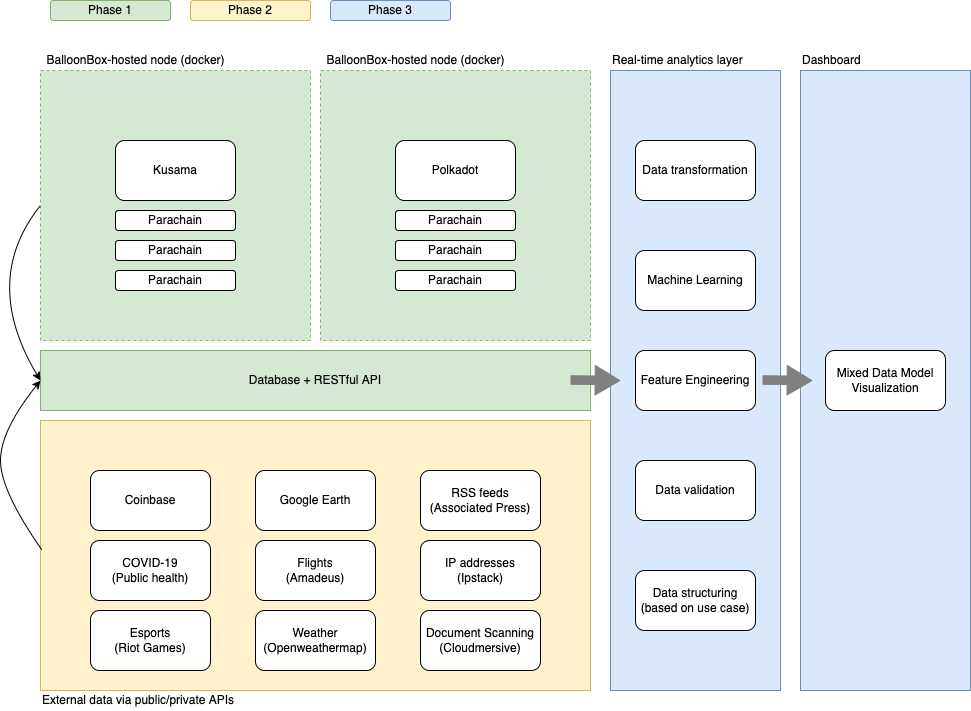

The diagram above was exported from draw.io. Its source (the exported page's mxGraphModel, read from the mxfile embedded in the PNG):
<mxGraphModel dx="946" dy="614" grid="0" gridSize="10" guides="1" tooltips="1" connect="1" arrows="1" fold="1" page="1" pageScale="1" pageWidth="850" pageHeight="1100" math="0" shadow="0">
  <root>
    <mxCell id="KOQfn0mb32UuzLWldMg4-0" />
    <mxCell id="KOQfn0mb32UuzLWldMg4-1" parent="KOQfn0mb32UuzLWldMg4-0" />
    <mxCell id="j_ncLljb0WEcvwBkiqhz-2" value="" style="whiteSpace=wrap;html=1;aspect=fixed;dashed=1;fillColor=#d5e8d4;strokeColor=#82b366;" parent="KOQfn0mb32UuzLWldMg4-1" vertex="1">
      <mxGeometry x="400" y="150" width="270" height="270" as="geometry" />
    </mxCell>
    <mxCell id="jeG4-n4_DLiPNsUx7Fvz-0" value="" style="whiteSpace=wrap;html=1;aspect=fixed;dashed=1;fillColor=#d5e8d4;strokeColor=#82b366;" parent="KOQfn0mb32UuzLWldMg4-1" vertex="1">
      <mxGeometry x="120" y="150" width="270" height="270" as="geometry" />
    </mxCell>
    <mxCell id="jeG4-n4_DLiPNsUx7Fvz-1" value="BalloonBox-hosted node (docker)" style="text;html=1;align=center;verticalAlign=middle;resizable=0;points=[];autosize=1;strokeColor=none;fillColor=none;" parent="KOQfn0mb32UuzLWldMg4-1" vertex="1">
      <mxGeometry x="120" y="130" width="190" height="20" as="geometry" />
    </mxCell>
    <mxCell id="j_ncLljb0WEcvwBkiqhz-0" value="Kusama" style="rounded=1;whiteSpace=wrap;html=1;" parent="KOQfn0mb32UuzLWldMg4-1" vertex="1">
      <mxGeometry x="195" y="220" width="120" height="60" as="geometry" />
    </mxCell>
    <mxCell id="j_ncLljb0WEcvwBkiqhz-1" value="Polkadot" style="rounded=1;whiteSpace=wrap;html=1;" parent="KOQfn0mb32UuzLWldMg4-1" vertex="1">
      <mxGeometry x="475" y="220" width="120" height="60" as="geometry" />
    </mxCell>
    <mxCell id="j_ncLljb0WEcvwBkiqhz-6" value="Database + RESTful API" style="rounded=0;whiteSpace=wrap;html=1;fillColor=#d5e8d4;strokeColor=#82b366;" parent="KOQfn0mb32UuzLWldMg4-1" vertex="1">
      <mxGeometry x="120" y="430" width="550" height="60" as="geometry" />
    </mxCell>
    <mxCell id="_bVmRQ3NSq-xzandnur6-0" value="BalloonBox-hosted node (docker)" style="text;html=1;align=center;verticalAlign=middle;resizable=0;points=[];autosize=1;strokeColor=none;fillColor=none;" parent="KOQfn0mb32UuzLWldMg4-1" vertex="1">
      <mxGeometry x="400" y="130" width="190" height="20" as="geometry" />
    </mxCell>
    <mxCell id="_bVmRQ3NSq-xzandnur6-2" value="" style="rounded=0;whiteSpace=wrap;html=1;fillColor=#fff2cc;strokeColor=#d6b656;" parent="KOQfn0mb32UuzLWldMg4-1" vertex="1">
      <mxGeometry x="120" y="500" width="550" height="270" as="geometry" />
    </mxCell>
    <mxCell id="_bVmRQ3NSq-xzandnur6-3" value="External data via public/private APIs" style="text;html=1;align=left;verticalAlign=middle;resizable=0;points=[];autosize=1;strokeColor=none;fillColor=none;" parent="KOQfn0mb32UuzLWldMg4-1" vertex="1">
      <mxGeometry x="120" y="770" width="210" height="20" as="geometry" />
    </mxCell>
    <mxCell id="_bVmRQ3NSq-xzandnur6-4" value="Coinbase" style="rounded=1;whiteSpace=wrap;html=1;" parent="KOQfn0mb32UuzLWldMg4-1" vertex="1">
      <mxGeometry x="170" y="550" width="120" height="60" as="geometry" />
    </mxCell>
    <mxCell id="_bVmRQ3NSq-xzandnur6-5" value="Google Earth" style="rounded=1;whiteSpace=wrap;html=1;" parent="KOQfn0mb32UuzLWldMg4-1" vertex="1">
      <mxGeometry x="335" y="550" width="120" height="60" as="geometry" />
    </mxCell>
    <mxCell id="_bVmRQ3NSq-xzandnur6-6" value="RSS feeds&lt;br&gt;(Associated Press)" style="rounded=1;whiteSpace=wrap;html=1;" parent="KOQfn0mb32UuzLWldMg4-1" vertex="1">
      <mxGeometry x="500" y="550" width="120" height="60" as="geometry" />
    </mxCell>
    <mxCell id="_bVmRQ3NSq-xzandnur6-7" value="COVID-19&lt;br&gt;(Public health)" style="rounded=1;whiteSpace=wrap;html=1;" parent="KOQfn0mb32UuzLWldMg4-1" vertex="1">
      <mxGeometry x="170" y="620" width="120" height="60" as="geometry" />
    </mxCell>
    <mxCell id="_bVmRQ3NSq-xzandnur6-8" value="Esports&lt;br&gt;(Riot Games)" style="rounded=1;whiteSpace=wrap;html=1;" parent="KOQfn0mb32UuzLWldMg4-1" vertex="1">
      <mxGeometry x="170" y="690" width="120" height="60" as="geometry" />
    </mxCell>
    <mxCell id="_bVmRQ3NSq-xzandnur6-9" value="Weather&lt;br&gt;(Openweathermap)" style="rounded=1;whiteSpace=wrap;html=1;" parent="KOQfn0mb32UuzLWldMg4-1" vertex="1">
      <mxGeometry x="335" y="690" width="120" height="60" as="geometry" />
    </mxCell>
    <mxCell id="_bVmRQ3NSq-xzandnur6-10" value="Flights&lt;br&gt;(Amadeus)" style="rounded=1;whiteSpace=wrap;html=1;" parent="KOQfn0mb32UuzLWldMg4-1" vertex="1">
      <mxGeometry x="335" y="620" width="120" height="60" as="geometry" />
    </mxCell>
    <mxCell id="_bVmRQ3NSq-xzandnur6-11" value="Document Scanning&lt;br&gt;(Cloudmersive)" style="rounded=1;whiteSpace=wrap;html=1;" parent="KOQfn0mb32UuzLWldMg4-1" vertex="1">
      <mxGeometry x="500" y="690" width="120" height="60" as="geometry" />
    </mxCell>
    <mxCell id="_bVmRQ3NSq-xzandnur6-12" value="IP addresses&lt;br&gt;(Ipstack)" style="rounded=1;whiteSpace=wrap;html=1;" parent="KOQfn0mb32UuzLWldMg4-1" vertex="1">
      <mxGeometry x="500" y="620" width="120" height="60" as="geometry" />
    </mxCell>
    <mxCell id="_bVmRQ3NSq-xzandnur6-13" value="" style="curved=1;endArrow=classic;html=1;rounded=0;exitX=0.002;exitY=0.478;exitDx=0;exitDy=0;exitPerimeter=0;entryX=0;entryY=0.5;entryDx=0;entryDy=0;" parent="KOQfn0mb32UuzLWldMg4-1" source="_bVmRQ3NSq-xzandnur6-2" target="j_ncLljb0WEcvwBkiqhz-6" edge="1">
      <mxGeometry width="50" height="50" relative="1" as="geometry">
        <mxPoint x="40" y="570" as="sourcePoint" />
        <mxPoint x="90" y="520" as="targetPoint" />
        <Array as="points">
          <mxPoint x="80" y="570" />
          <mxPoint x="80" y="510" />
        </Array>
      </mxGeometry>
    </mxCell>
    <mxCell id="_bVmRQ3NSq-xzandnur6-16" value="" style="curved=1;endArrow=classic;html=1;rounded=0;exitX=0;exitY=0.5;exitDx=0;exitDy=0;entryX=0;entryY=0.5;entryDx=0;entryDy=0;" parent="KOQfn0mb32UuzLWldMg4-1" source="jeG4-n4_DLiPNsUx7Fvz-0" target="j_ncLljb0WEcvwBkiqhz-6" edge="1">
      <mxGeometry width="50" height="50" relative="1" as="geometry">
        <mxPoint x="81.09999999999991" y="419.99999999999994" as="sourcePoint" />
        <mxPoint x="80" y="250.94" as="targetPoint" />
        <Array as="points">
          <mxPoint x="60" y="360" />
        </Array>
      </mxGeometry>
    </mxCell>
    <mxCell id="usMjdzOBTvJ95iD0eqNn-22" value="" style="edgeStyle=orthogonalEdgeStyle;rounded=0;orthogonalLoop=1;jettySize=auto;html=1;fillColor=default;" parent="KOQfn0mb32UuzLWldMg4-1" source="Y7nh0x1Ei_wf04UNPeks-0" target="j_ncLljb0WEcvwBkiqhz-6" edge="1">
      <mxGeometry relative="1" as="geometry" />
    </mxCell>
    <mxCell id="Y7nh0x1Ei_wf04UNPeks-0" value="" style="rounded=0;whiteSpace=wrap;html=1;fillColor=#dae8fc;strokeColor=#6c8ebf;" parent="KOQfn0mb32UuzLWldMg4-1" vertex="1">
      <mxGeometry x="690" y="150" width="170" height="620" as="geometry" />
    </mxCell>
    <mxCell id="Y7nh0x1Ei_wf04UNPeks-3" value="Real-time analytics layer" style="text;html=1;align=left;verticalAlign=middle;resizable=0;points=[];autosize=1;strokeColor=none;fillColor=none;" parent="KOQfn0mb32UuzLWldMg4-1" vertex="1">
      <mxGeometry x="690" y="130" width="150" height="20" as="geometry" />
    </mxCell>
    <mxCell id="usMjdzOBTvJ95iD0eqNn-0" value="Parachain" style="rounded=1;whiteSpace=wrap;html=1;" parent="KOQfn0mb32UuzLWldMg4-1" vertex="1">
      <mxGeometry x="195" y="290" width="120" height="20" as="geometry" />
    </mxCell>
    <mxCell id="usMjdzOBTvJ95iD0eqNn-1" value="Parachain" style="rounded=1;whiteSpace=wrap;html=1;" parent="KOQfn0mb32UuzLWldMg4-1" vertex="1">
      <mxGeometry x="195" y="320" width="120" height="20" as="geometry" />
    </mxCell>
    <mxCell id="usMjdzOBTvJ95iD0eqNn-2" value="Parachain" style="rounded=1;whiteSpace=wrap;html=1;" parent="KOQfn0mb32UuzLWldMg4-1" vertex="1">
      <mxGeometry x="195" y="350" width="120" height="20" as="geometry" />
    </mxCell>
    <mxCell id="usMjdzOBTvJ95iD0eqNn-3" value="Parachain" style="rounded=1;whiteSpace=wrap;html=1;" parent="KOQfn0mb32UuzLWldMg4-1" vertex="1">
      <mxGeometry x="475" y="350" width="120" height="20" as="geometry" />
    </mxCell>
    <mxCell id="usMjdzOBTvJ95iD0eqNn-4" value="Parachain" style="rounded=1;whiteSpace=wrap;html=1;" parent="KOQfn0mb32UuzLWldMg4-1" vertex="1">
      <mxGeometry x="475" y="320" width="120" height="20" as="geometry" />
    </mxCell>
    <mxCell id="usMjdzOBTvJ95iD0eqNn-5" value="Parachain" style="rounded=1;whiteSpace=wrap;html=1;" parent="KOQfn0mb32UuzLWldMg4-1" vertex="1">
      <mxGeometry x="475" y="290" width="120" height="20" as="geometry" />
    </mxCell>
    <mxCell id="usMjdzOBTvJ95iD0eqNn-6" value="Data transformation" style="rounded=1;whiteSpace=wrap;html=1;" parent="KOQfn0mb32UuzLWldMg4-1" vertex="1">
      <mxGeometry x="715" y="220" width="120" height="60" as="geometry" />
    </mxCell>
    <mxCell id="usMjdzOBTvJ95iD0eqNn-7" value="Machine Learning" style="rounded=1;whiteSpace=wrap;html=1;" parent="KOQfn0mb32UuzLWldMg4-1" vertex="1">
      <mxGeometry x="715" y="330" width="120" height="60" as="geometry" />
    </mxCell>
    <mxCell id="usMjdzOBTvJ95iD0eqNn-8" value="Feature Engineering" style="rounded=1;whiteSpace=wrap;html=1;" parent="KOQfn0mb32UuzLWldMg4-1" vertex="1">
      <mxGeometry x="715" y="430" width="120" height="60" as="geometry" />
    </mxCell>
    <mxCell id="usMjdzOBTvJ95iD0eqNn-9" value="Data validation" style="rounded=1;whiteSpace=wrap;html=1;" parent="KOQfn0mb32UuzLWldMg4-1" vertex="1">
      <mxGeometry x="715" y="540" width="120" height="60" as="geometry" />
    </mxCell>
    <mxCell id="usMjdzOBTvJ95iD0eqNn-10" value="Data structuring (based on use case)" style="rounded=1;whiteSpace=wrap;html=1;" parent="KOQfn0mb32UuzLWldMg4-1" vertex="1">
      <mxGeometry x="715" y="650" width="120" height="60" as="geometry" />
    </mxCell>
    <mxCell id="usMjdzOBTvJ95iD0eqNn-11" value="" style="rounded=0;whiteSpace=wrap;html=1;fillColor=#dae8fc;strokeColor=#6c8ebf;" parent="KOQfn0mb32UuzLWldMg4-1" vertex="1">
      <mxGeometry x="880" y="150" width="170" height="620" as="geometry" />
    </mxCell>
    <mxCell id="usMjdzOBTvJ95iD0eqNn-13" value="" style="shape=flexArrow;endArrow=classic;html=1;rounded=0;width=8.571428571428571;endSize=7.957142857142858;fillColor=#808080;strokeColor=#808080;" parent="KOQfn0mb32UuzLWldMg4-1" edge="1">
      <mxGeometry width="50" height="50" relative="1" as="geometry">
        <mxPoint x="650" y="459.5" as="sourcePoint" />
        <mxPoint x="700" y="460" as="targetPoint" />
      </mxGeometry>
    </mxCell>
    <mxCell id="usMjdzOBTvJ95iD0eqNn-14" value="" style="shape=flexArrow;endArrow=classic;html=1;rounded=0;width=8.571428571428571;endSize=7.957142857142858;fillColor=#808080;strokeColor=#808080;" parent="KOQfn0mb32UuzLWldMg4-1" edge="1">
      <mxGeometry width="50" height="50" relative="1" as="geometry">
        <mxPoint x="842" y="459.5" as="sourcePoint" />
        <mxPoint x="892" y="460" as="targetPoint" />
      </mxGeometry>
    </mxCell>
    <mxCell id="usMjdzOBTvJ95iD0eqNn-15" value="Dashboard" style="text;html=1;align=left;verticalAlign=middle;resizable=0;points=[];autosize=1;strokeColor=none;fillColor=none;" parent="KOQfn0mb32UuzLWldMg4-1" vertex="1">
      <mxGeometry x="880" y="130" width="70" height="20" as="geometry" />
    </mxCell>
    <mxCell id="usMjdzOBTvJ95iD0eqNn-16" value="Mixed Data Model&lt;br&gt;Visualization" style="rounded=1;whiteSpace=wrap;html=1;" parent="KOQfn0mb32UuzLWldMg4-1" vertex="1">
      <mxGeometry x="905" y="430" width="120" height="60" as="geometry" />
    </mxCell>
    <mxCell id="usMjdzOBTvJ95iD0eqNn-19" value="Phase 1" style="rounded=1;whiteSpace=wrap;html=1;fillColor=#d5e8d4;strokeColor=#82b366;" parent="KOQfn0mb32UuzLWldMg4-1" vertex="1">
      <mxGeometry x="130" y="80" width="120" height="20" as="geometry" />
    </mxCell>
    <mxCell id="usMjdzOBTvJ95iD0eqNn-20" value="Phase 2" style="rounded=1;whiteSpace=wrap;html=1;fillColor=#fff2cc;strokeColor=#d6b656;" parent="KOQfn0mb32UuzLWldMg4-1" vertex="1">
      <mxGeometry x="270" y="80" width="120" height="20" as="geometry" />
    </mxCell>
    <mxCell id="usMjdzOBTvJ95iD0eqNn-21" value="Phase 3" style="rounded=1;whiteSpace=wrap;html=1;fillColor=#dae8fc;strokeColor=#6c8ebf;" parent="KOQfn0mb32UuzLWldMg4-1" vertex="1">
      <mxGeometry x="410" y="80" width="120" height="20" as="geometry" />
    </mxCell>
  </root>
</mxGraphModel>